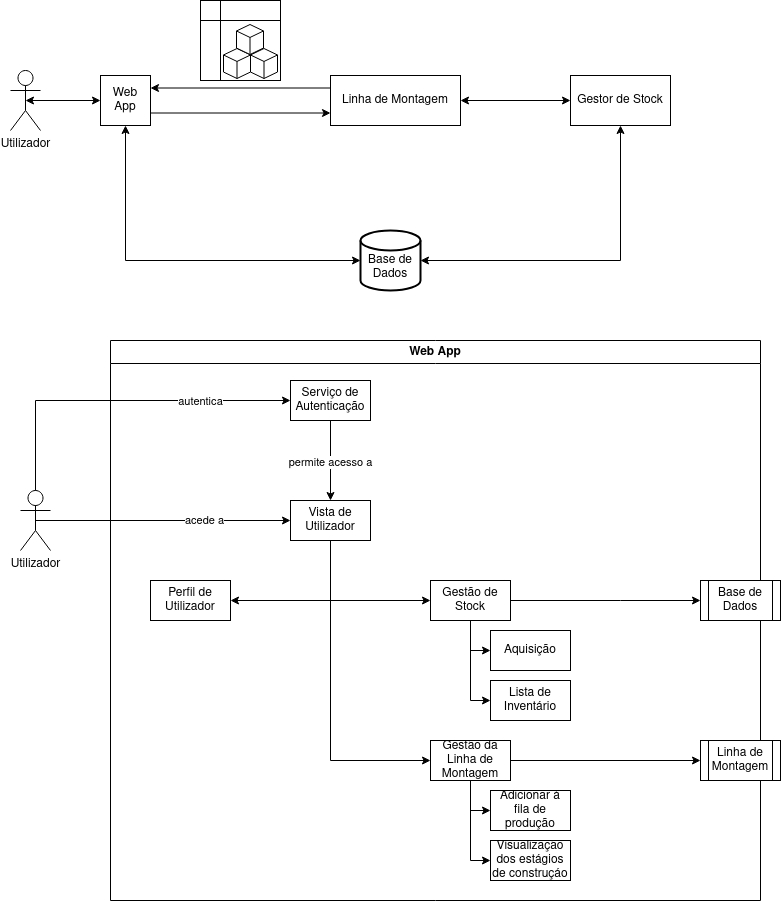

The diagram above was exported from draw.io. Its source (the exported page's mxGraphModel, read from the mxfile embedded in the PNG):
<mxGraphModel dx="1195" dy="595" grid="1" gridSize="10" guides="1" tooltips="1" connect="1" arrows="1" fold="1" page="1" pageScale="1" pageWidth="827" pageHeight="1169" math="0" shadow="0">
  <root>
    <mxCell id="0" />
    <mxCell id="1" parent="0" />
    <mxCell id="K5oVUdfVjuKlv0Aagw-S-2" style="edgeStyle=orthogonalEdgeStyle;rounded=0;orthogonalLoop=1;jettySize=auto;html=1;exitX=0.5;exitY=0.5;exitDx=0;exitDy=0;exitPerimeter=0;entryX=0;entryY=0.5;entryDx=0;entryDy=0;startArrow=classic;startFill=1;" parent="1" source="HGDn3ytSRfjt88CU7sIe-1" target="HGDn3ytSRfjt88CU7sIe-16" edge="1">
      <mxGeometry relative="1" as="geometry" />
    </mxCell>
    <mxCell id="HGDn3ytSRfjt88CU7sIe-1" value="Utilizador" style="shape=umlActor;verticalLabelPosition=bottom;verticalAlign=top;html=1;" parent="1" vertex="1">
      <mxGeometry x="100" y="130" width="30" height="60" as="geometry" />
    </mxCell>
    <mxCell id="HGDn3ytSRfjt88CU7sIe-26" style="edgeStyle=orthogonalEdgeStyle;rounded=0;orthogonalLoop=1;jettySize=auto;html=1;exitX=0;exitY=0.25;exitDx=0;exitDy=0;entryX=1;entryY=0.25;entryDx=0;entryDy=0;" parent="1" source="HGDn3ytSRfjt88CU7sIe-11" target="HGDn3ytSRfjt88CU7sIe-16" edge="1">
      <mxGeometry relative="1" as="geometry" />
    </mxCell>
    <mxCell id="oAB9yN0svUiFi1lVvBzv-2" style="edgeStyle=orthogonalEdgeStyle;rounded=0;orthogonalLoop=1;jettySize=auto;html=1;exitX=1;exitY=0.5;exitDx=0;exitDy=0;entryX=0;entryY=0.5;entryDx=0;entryDy=0;startArrow=classic;startFill=1;" edge="1" parent="1" source="HGDn3ytSRfjt88CU7sIe-11" target="oAB9yN0svUiFi1lVvBzv-1">
      <mxGeometry relative="1" as="geometry" />
    </mxCell>
    <mxCell id="HGDn3ytSRfjt88CU7sIe-11" value="Linha de Montagem" style="whiteSpace=wrap;html=1;" parent="1" vertex="1">
      <mxGeometry x="420" y="135" width="130" height="50" as="geometry" />
    </mxCell>
    <mxCell id="HGDn3ytSRfjt88CU7sIe-25" style="edgeStyle=orthogonalEdgeStyle;rounded=0;orthogonalLoop=1;jettySize=auto;html=1;exitX=1;exitY=0.75;exitDx=0;exitDy=0;entryX=0;entryY=0.75;entryDx=0;entryDy=0;" parent="1" source="HGDn3ytSRfjt88CU7sIe-16" target="HGDn3ytSRfjt88CU7sIe-11" edge="1">
      <mxGeometry relative="1" as="geometry" />
    </mxCell>
    <mxCell id="HGDn3ytSRfjt88CU7sIe-16" value="Web App" style="whiteSpace=wrap;html=1;" parent="1" vertex="1">
      <mxGeometry x="190" y="135" width="50" height="50" as="geometry" />
    </mxCell>
    <mxCell id="HGDn3ytSRfjt88CU7sIe-24" value="" style="group" parent="1" vertex="1" connectable="0">
      <mxGeometry x="290" y="60" width="80" height="80" as="geometry" />
    </mxCell>
    <mxCell id="HGDn3ytSRfjt88CU7sIe-23" value="" style="shape=internalStorage;whiteSpace=wrap;html=1;backgroundOutline=1;" parent="HGDn3ytSRfjt88CU7sIe-24" vertex="1">
      <mxGeometry width="80" height="80" as="geometry" />
    </mxCell>
    <mxCell id="HGDn3ytSRfjt88CU7sIe-9" value="" style="group" parent="HGDn3ytSRfjt88CU7sIe-24" vertex="1" connectable="0">
      <mxGeometry x="23" y="24" width="54" height="54" as="geometry" />
    </mxCell>
    <mxCell id="HGDn3ytSRfjt88CU7sIe-6" value="" style="html=1;whiteSpace=wrap;shape=isoCube2;backgroundOutline=1;isoAngle=15;" parent="HGDn3ytSRfjt88CU7sIe-9" vertex="1">
      <mxGeometry y="24" width="27" height="30" as="geometry" />
    </mxCell>
    <mxCell id="HGDn3ytSRfjt88CU7sIe-7" value="" style="html=1;whiteSpace=wrap;shape=isoCube2;backgroundOutline=1;isoAngle=15;" parent="HGDn3ytSRfjt88CU7sIe-9" vertex="1">
      <mxGeometry x="27" y="24" width="27" height="30" as="geometry" />
    </mxCell>
    <mxCell id="HGDn3ytSRfjt88CU7sIe-8" value="" style="html=1;whiteSpace=wrap;shape=isoCube2;backgroundOutline=1;isoAngle=15;" parent="HGDn3ytSRfjt88CU7sIe-9" vertex="1">
      <mxGeometry x="13" width="27" height="30" as="geometry" />
    </mxCell>
    <mxCell id="HGDn3ytSRfjt88CU7sIe-28" value="&lt;div&gt;&lt;br&gt;&lt;/div&gt;&lt;div&gt;Base de&lt;/div&gt;&lt;div&gt;Dados&lt;br&gt;&lt;/div&gt;" style="strokeWidth=2;html=1;shape=mxgraph.flowchart.database;whiteSpace=wrap;" parent="1" vertex="1">
      <mxGeometry x="450" y="290" width="60" height="60" as="geometry" />
    </mxCell>
    <mxCell id="oAB9yN0svUiFi1lVvBzv-1" value="Gestor de Stock" style="whiteSpace=wrap;html=1;" vertex="1" parent="1">
      <mxGeometry x="660" y="135" width="100" height="50" as="geometry" />
    </mxCell>
    <mxCell id="oAB9yN0svUiFi1lVvBzv-3" style="edgeStyle=orthogonalEdgeStyle;rounded=0;orthogonalLoop=1;jettySize=auto;html=1;exitX=0.5;exitY=1;exitDx=0;exitDy=0;entryX=0;entryY=0.5;entryDx=0;entryDy=0;entryPerimeter=0;startArrow=classic;startFill=1;" edge="1" parent="1" source="HGDn3ytSRfjt88CU7sIe-16" target="HGDn3ytSRfjt88CU7sIe-28">
      <mxGeometry relative="1" as="geometry" />
    </mxCell>
    <mxCell id="oAB9yN0svUiFi1lVvBzv-4" style="edgeStyle=orthogonalEdgeStyle;rounded=0;orthogonalLoop=1;jettySize=auto;html=1;exitX=0.5;exitY=1;exitDx=0;exitDy=0;entryX=1;entryY=0.5;entryDx=0;entryDy=0;entryPerimeter=0;startArrow=classic;startFill=1;" edge="1" parent="1" source="oAB9yN0svUiFi1lVvBzv-1" target="HGDn3ytSRfjt88CU7sIe-28">
      <mxGeometry relative="1" as="geometry" />
    </mxCell>
    <mxCell id="oAB9yN0svUiFi1lVvBzv-5" value="&lt;div&gt;Web App&lt;/div&gt;" style="swimlane;whiteSpace=wrap;html=1;" vertex="1" parent="1">
      <mxGeometry x="200" y="400" width="650" height="560" as="geometry" />
    </mxCell>
    <mxCell id="oAB9yN0svUiFi1lVvBzv-11" style="edgeStyle=orthogonalEdgeStyle;rounded=0;orthogonalLoop=1;jettySize=auto;html=1;exitX=0.5;exitY=1;exitDx=0;exitDy=0;entryX=0.5;entryY=0;entryDx=0;entryDy=0;" edge="1" parent="oAB9yN0svUiFi1lVvBzv-5" source="oAB9yN0svUiFi1lVvBzv-6" target="oAB9yN0svUiFi1lVvBzv-10">
      <mxGeometry relative="1" as="geometry" />
    </mxCell>
    <mxCell id="oAB9yN0svUiFi1lVvBzv-12" value="permite acesso a" style="edgeLabel;html=1;align=center;verticalAlign=middle;resizable=0;points=[];" vertex="1" connectable="0" parent="oAB9yN0svUiFi1lVvBzv-11">
      <mxGeometry x="0.05" relative="1" as="geometry">
        <mxPoint as="offset" />
      </mxGeometry>
    </mxCell>
    <mxCell id="oAB9yN0svUiFi1lVvBzv-6" value="&lt;div&gt;Serviço de&lt;br&gt;&lt;/div&gt;&lt;div&gt;Autenticação&lt;/div&gt;" style="rounded=0;whiteSpace=wrap;html=1;" vertex="1" parent="oAB9yN0svUiFi1lVvBzv-5">
      <mxGeometry x="180" y="40" width="80" height="40" as="geometry" />
    </mxCell>
    <mxCell id="oAB9yN0svUiFi1lVvBzv-37" style="edgeStyle=orthogonalEdgeStyle;rounded=0;orthogonalLoop=1;jettySize=auto;html=1;exitX=0.5;exitY=1;exitDx=0;exitDy=0;entryX=1;entryY=0.5;entryDx=0;entryDy=0;" edge="1" parent="oAB9yN0svUiFi1lVvBzv-5" source="oAB9yN0svUiFi1lVvBzv-10" target="oAB9yN0svUiFi1lVvBzv-25">
      <mxGeometry relative="1" as="geometry" />
    </mxCell>
    <mxCell id="oAB9yN0svUiFi1lVvBzv-38" style="edgeStyle=orthogonalEdgeStyle;rounded=0;orthogonalLoop=1;jettySize=auto;html=1;exitX=0.5;exitY=1;exitDx=0;exitDy=0;entryX=0;entryY=0.5;entryDx=0;entryDy=0;" edge="1" parent="oAB9yN0svUiFi1lVvBzv-5" source="oAB9yN0svUiFi1lVvBzv-10" target="oAB9yN0svUiFi1lVvBzv-26">
      <mxGeometry relative="1" as="geometry" />
    </mxCell>
    <mxCell id="oAB9yN0svUiFi1lVvBzv-39" style="edgeStyle=orthogonalEdgeStyle;rounded=0;orthogonalLoop=1;jettySize=auto;html=1;exitX=0.5;exitY=1;exitDx=0;exitDy=0;entryX=0;entryY=0.5;entryDx=0;entryDy=0;" edge="1" parent="oAB9yN0svUiFi1lVvBzv-5" source="oAB9yN0svUiFi1lVvBzv-10" target="oAB9yN0svUiFi1lVvBzv-29">
      <mxGeometry relative="1" as="geometry" />
    </mxCell>
    <mxCell id="oAB9yN0svUiFi1lVvBzv-10" value="Vista de Utilizador" style="rounded=0;whiteSpace=wrap;html=1;" vertex="1" parent="oAB9yN0svUiFi1lVvBzv-5">
      <mxGeometry x="180" y="160" width="80" height="40" as="geometry" />
    </mxCell>
    <mxCell id="oAB9yN0svUiFi1lVvBzv-17" value="&lt;div&gt;Base de&lt;/div&gt;&lt;div&gt;Dados&lt;br&gt;&lt;/div&gt;" style="shape=process;whiteSpace=wrap;html=1;backgroundOutline=1;" vertex="1" parent="oAB9yN0svUiFi1lVvBzv-5">
      <mxGeometry x="590" y="240" width="80" height="40" as="geometry" />
    </mxCell>
    <mxCell id="oAB9yN0svUiFi1lVvBzv-20" value="&lt;div&gt;Linha de&lt;/div&gt;&lt;div&gt;Montagem&lt;br&gt;&lt;/div&gt;" style="shape=process;whiteSpace=wrap;html=1;backgroundOutline=1;" vertex="1" parent="oAB9yN0svUiFi1lVvBzv-5">
      <mxGeometry x="590" y="400" width="80" height="40" as="geometry" />
    </mxCell>
    <mxCell id="oAB9yN0svUiFi1lVvBzv-25" value="&lt;div&gt;Perfil de&lt;/div&gt;&lt;div&gt;Utilizador&lt;br&gt;&lt;/div&gt;" style="rounded=0;whiteSpace=wrap;html=1;" vertex="1" parent="oAB9yN0svUiFi1lVvBzv-5">
      <mxGeometry x="40" y="240" width="80" height="40" as="geometry" />
    </mxCell>
    <mxCell id="oAB9yN0svUiFi1lVvBzv-33" style="edgeStyle=orthogonalEdgeStyle;rounded=0;orthogonalLoop=1;jettySize=auto;html=1;exitX=0.5;exitY=1;exitDx=0;exitDy=0;entryX=0;entryY=0.5;entryDx=0;entryDy=0;" edge="1" parent="oAB9yN0svUiFi1lVvBzv-5" source="oAB9yN0svUiFi1lVvBzv-26" target="oAB9yN0svUiFi1lVvBzv-28">
      <mxGeometry relative="1" as="geometry" />
    </mxCell>
    <mxCell id="oAB9yN0svUiFi1lVvBzv-34" style="edgeStyle=orthogonalEdgeStyle;rounded=0;orthogonalLoop=1;jettySize=auto;html=1;exitX=0.5;exitY=1;exitDx=0;exitDy=0;entryX=0;entryY=0.5;entryDx=0;entryDy=0;" edge="1" parent="oAB9yN0svUiFi1lVvBzv-5" source="oAB9yN0svUiFi1lVvBzv-26" target="oAB9yN0svUiFi1lVvBzv-27">
      <mxGeometry relative="1" as="geometry">
        <Array as="points">
          <mxPoint x="360" y="310" />
        </Array>
      </mxGeometry>
    </mxCell>
    <mxCell id="oAB9yN0svUiFi1lVvBzv-43" style="edgeStyle=orthogonalEdgeStyle;rounded=0;orthogonalLoop=1;jettySize=auto;html=1;exitX=1;exitY=0.5;exitDx=0;exitDy=0;entryX=0;entryY=0.5;entryDx=0;entryDy=0;" edge="1" parent="oAB9yN0svUiFi1lVvBzv-5" source="oAB9yN0svUiFi1lVvBzv-26" target="oAB9yN0svUiFi1lVvBzv-17">
      <mxGeometry relative="1" as="geometry">
        <Array as="points">
          <mxPoint x="510" y="260" />
          <mxPoint x="510" y="260" />
        </Array>
      </mxGeometry>
    </mxCell>
    <mxCell id="oAB9yN0svUiFi1lVvBzv-26" value="&lt;div&gt;Gestão de&lt;/div&gt;&lt;div&gt;Stock&lt;/div&gt;" style="rounded=0;whiteSpace=wrap;html=1;" vertex="1" parent="oAB9yN0svUiFi1lVvBzv-5">
      <mxGeometry x="320" y="240" width="80" height="40" as="geometry" />
    </mxCell>
    <mxCell id="oAB9yN0svUiFi1lVvBzv-27" value="Aquisição" style="rounded=0;whiteSpace=wrap;html=1;" vertex="1" parent="oAB9yN0svUiFi1lVvBzv-5">
      <mxGeometry x="380" y="290" width="80" height="40" as="geometry" />
    </mxCell>
    <mxCell id="oAB9yN0svUiFi1lVvBzv-28" value="&lt;div&gt;Lista de&lt;/div&gt;&lt;div&gt;Inventário&lt;br&gt;&lt;/div&gt;" style="rounded=0;whiteSpace=wrap;html=1;" vertex="1" parent="oAB9yN0svUiFi1lVvBzv-5">
      <mxGeometry x="380" y="340" width="80" height="40" as="geometry" />
    </mxCell>
    <mxCell id="oAB9yN0svUiFi1lVvBzv-41" style="edgeStyle=orthogonalEdgeStyle;rounded=0;orthogonalLoop=1;jettySize=auto;html=1;exitX=0.5;exitY=1;exitDx=0;exitDy=0;entryX=0;entryY=0.5;entryDx=0;entryDy=0;" edge="1" parent="oAB9yN0svUiFi1lVvBzv-5" source="oAB9yN0svUiFi1lVvBzv-29" target="oAB9yN0svUiFi1lVvBzv-40">
      <mxGeometry relative="1" as="geometry" />
    </mxCell>
    <mxCell id="oAB9yN0svUiFi1lVvBzv-42" style="edgeStyle=orthogonalEdgeStyle;rounded=0;orthogonalLoop=1;jettySize=auto;html=1;exitX=1;exitY=0.5;exitDx=0;exitDy=0;entryX=0;entryY=0.5;entryDx=0;entryDy=0;" edge="1" parent="oAB9yN0svUiFi1lVvBzv-5" source="oAB9yN0svUiFi1lVvBzv-29" target="oAB9yN0svUiFi1lVvBzv-20">
      <mxGeometry relative="1" as="geometry" />
    </mxCell>
    <mxCell id="oAB9yN0svUiFi1lVvBzv-29" value="&lt;div&gt;Gestão da&lt;/div&gt;&lt;div&gt;Linha de Montagem&lt;br&gt;&lt;/div&gt;" style="rounded=0;whiteSpace=wrap;html=1;" vertex="1" parent="oAB9yN0svUiFi1lVvBzv-5">
      <mxGeometry x="320" y="400" width="80" height="40" as="geometry" />
    </mxCell>
    <mxCell id="oAB9yN0svUiFi1lVvBzv-31" value="&lt;div&gt;Adicionar á&lt;/div&gt;&lt;div&gt;fila de produção&lt;br&gt;&lt;/div&gt;" style="rounded=0;whiteSpace=wrap;html=1;" vertex="1" parent="oAB9yN0svUiFi1lVvBzv-5">
      <mxGeometry x="380" y="450" width="80" height="40" as="geometry" />
    </mxCell>
    <mxCell id="oAB9yN0svUiFi1lVvBzv-36" style="edgeStyle=orthogonalEdgeStyle;rounded=0;orthogonalLoop=1;jettySize=auto;html=1;exitX=0.5;exitY=1;exitDx=0;exitDy=0;entryX=0;entryY=0.5;entryDx=0;entryDy=0;" edge="1" parent="oAB9yN0svUiFi1lVvBzv-5" source="oAB9yN0svUiFi1lVvBzv-29" target="oAB9yN0svUiFi1lVvBzv-31">
      <mxGeometry relative="1" as="geometry">
        <mxPoint x="560" y="840" as="sourcePoint" />
        <mxPoint x="580" y="870" as="targetPoint" />
        <Array as="points">
          <mxPoint x="360" y="470" />
        </Array>
      </mxGeometry>
    </mxCell>
    <mxCell id="oAB9yN0svUiFi1lVvBzv-40" value="&lt;div&gt;Visualização&lt;/div&gt;&lt;div&gt;dos estágios&lt;/div&gt;&lt;div&gt;de construçáo&lt;/div&gt;" style="rounded=0;whiteSpace=wrap;html=1;" vertex="1" parent="oAB9yN0svUiFi1lVvBzv-5">
      <mxGeometry x="380" y="500" width="80" height="40" as="geometry" />
    </mxCell>
    <mxCell id="oAB9yN0svUiFi1lVvBzv-8" style="edgeStyle=orthogonalEdgeStyle;rounded=0;orthogonalLoop=1;jettySize=auto;html=1;exitX=0.5;exitY=0.5;exitDx=0;exitDy=0;exitPerimeter=0;entryX=0;entryY=0.5;entryDx=0;entryDy=0;" edge="1" parent="1" source="oAB9yN0svUiFi1lVvBzv-7" target="oAB9yN0svUiFi1lVvBzv-6">
      <mxGeometry relative="1" as="geometry">
        <Array as="points">
          <mxPoint x="125" y="460" />
        </Array>
      </mxGeometry>
    </mxCell>
    <mxCell id="oAB9yN0svUiFi1lVvBzv-9" value="&lt;div&gt;autentica&lt;/div&gt;" style="edgeLabel;html=1;align=center;verticalAlign=middle;resizable=0;points=[];" vertex="1" connectable="0" parent="oAB9yN0svUiFi1lVvBzv-8">
      <mxGeometry x="0.5213" y="-1" relative="1" as="geometry">
        <mxPoint as="offset" />
      </mxGeometry>
    </mxCell>
    <mxCell id="oAB9yN0svUiFi1lVvBzv-13" style="edgeStyle=orthogonalEdgeStyle;rounded=0;orthogonalLoop=1;jettySize=auto;html=1;exitX=0.5;exitY=0.5;exitDx=0;exitDy=0;exitPerimeter=0;entryX=0;entryY=0.5;entryDx=0;entryDy=0;" edge="1" parent="1" source="oAB9yN0svUiFi1lVvBzv-7" target="oAB9yN0svUiFi1lVvBzv-10">
      <mxGeometry relative="1" as="geometry" />
    </mxCell>
    <mxCell id="oAB9yN0svUiFi1lVvBzv-14" value="acede a" style="edgeLabel;html=1;align=center;verticalAlign=middle;resizable=0;points=[];" vertex="1" connectable="0" parent="oAB9yN0svUiFi1lVvBzv-13">
      <mxGeometry x="0.3171" relative="1" as="geometry">
        <mxPoint as="offset" />
      </mxGeometry>
    </mxCell>
    <mxCell id="oAB9yN0svUiFi1lVvBzv-7" value="Utilizador" style="shape=umlActor;verticalLabelPosition=bottom;verticalAlign=top;html=1;" vertex="1" parent="1">
      <mxGeometry x="110" y="550" width="30" height="60" as="geometry" />
    </mxCell>
  </root>
</mxGraphModel>